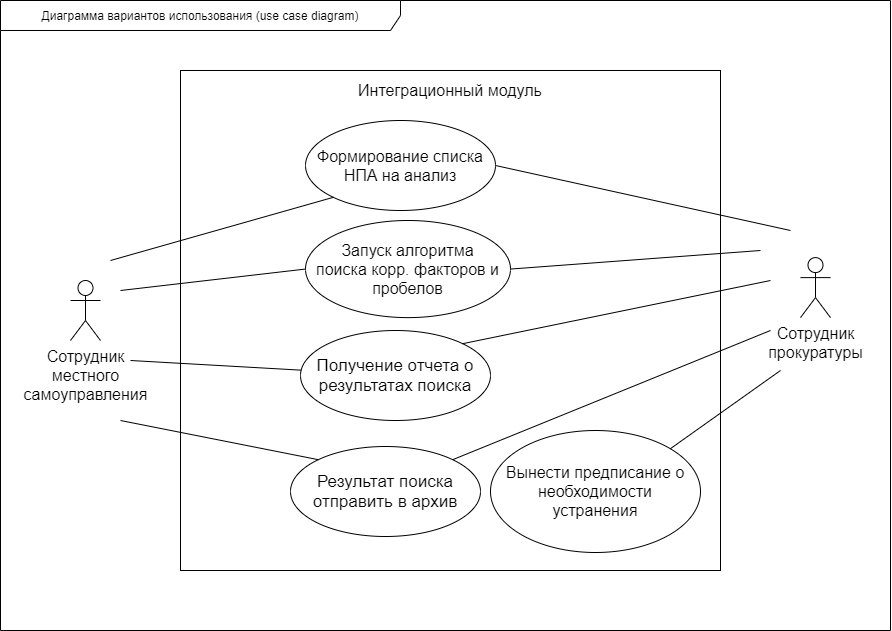

The diagram above was exported from draw.io. Its source (the exported page's mxGraphModel, read from the mxfile embedded in the PNG):
<mxGraphModel dx="1810" dy="2169" grid="1" gridSize="10" guides="1" tooltips="1" connect="1" arrows="1" fold="1" page="1" pageScale="1" pageWidth="1169" pageHeight="826" background="none" math="0" shadow="0">
  <root>
    <mxCell id="0" />
    <mxCell id="1" parent="0" />
    <mxCell id="E5nNj4ZsClf_n_vn0JpY-1" value="" style="group" vertex="1" connectable="0" parent="1">
      <mxGeometry x="370" y="-190" width="540" height="500" as="geometry" />
    </mxCell>
    <mxCell id="zKADX5YJscfgXHAa3air-2" value="" style="rounded=0;whiteSpace=wrap;html=1;" parent="E5nNj4ZsClf_n_vn0JpY-1" vertex="1">
      <mxGeometry width="540" height="500" as="geometry" />
    </mxCell>
    <mxCell id="zKADX5YJscfgXHAa3air-3" value="&lt;font style=&quot;font-size: 16px&quot;&gt;Интеграционный модуль&lt;/font&gt;" style="text;html=1;strokeColor=none;fillColor=none;align=center;verticalAlign=middle;whiteSpace=wrap;rounded=0;" parent="E5nNj4ZsClf_n_vn0JpY-1" vertex="1">
      <mxGeometry x="20" y="10" width="500" height="20" as="geometry" />
    </mxCell>
    <mxCell id="zKADX5YJscfgXHAa3air-12" value="&lt;font style=&quot;font-size: 16px&quot;&gt;Вынести предписание о необходимости&lt;br&gt;устранения&lt;/font&gt;" style="ellipse;whiteSpace=wrap;html=1;" parent="E5nNj4ZsClf_n_vn0JpY-1" vertex="1">
      <mxGeometry x="310" y="360" width="210" height="122" as="geometry" />
    </mxCell>
    <mxCell id="zKADX5YJscfgXHAa3air-9" value="&lt;span style=&quot;font-size: 17px&quot;&gt;Результат поиска отправить в архив&lt;/span&gt;" style="ellipse;whiteSpace=wrap;html=1;" parent="E5nNj4ZsClf_n_vn0JpY-1" vertex="1">
      <mxGeometry x="110" y="376" width="190" height="90" as="geometry" />
    </mxCell>
    <mxCell id="31887JfQ04T_51z_vyh9-67" value="Диаграмма вариантов использования (use case diagram)" style="shape=umlFrame;whiteSpace=wrap;html=1;width=400;height=30;" parent="1" vertex="1">
      <mxGeometry x="190" y="-260" width="890" height="630" as="geometry" />
    </mxCell>
    <mxCell id="zKADX5YJscfgXHAa3air-4" value="Сотрудник&lt;br style=&quot;font-size: 16px;&quot;&gt;местного&lt;br style=&quot;font-size: 16px;&quot;&gt;самоуправления" style="shape=umlActor;verticalLabelPosition=bottom;verticalAlign=top;html=1;outlineConnect=0;fontSize=16;" parent="1" vertex="1">
      <mxGeometry x="260" y="20" width="30" height="60" as="geometry" />
    </mxCell>
    <mxCell id="zKADX5YJscfgXHAa3air-5" value="Сотрудник&lt;br style=&quot;font-size: 16px;&quot;&gt;прокуратуры" style="shape=umlActor;verticalLabelPosition=bottom;verticalAlign=top;html=1;outlineConnect=0;fontSize=16;" parent="1" vertex="1">
      <mxGeometry x="990" y="-2.8900000000000006" width="30" height="60" as="geometry" />
    </mxCell>
    <mxCell id="zKADX5YJscfgXHAa3air-6" value="&lt;font style=&quot;font-size: 16px&quot;&gt;Формирование списка&lt;br&gt;НПА на анализ&lt;/font&gt;" style="ellipse;whiteSpace=wrap;html=1;" parent="1" vertex="1">
      <mxGeometry x="495" y="-140" width="190" height="90" as="geometry" />
    </mxCell>
    <mxCell id="zKADX5YJscfgXHAa3air-7" value="&lt;font style=&quot;font-size: 16px&quot;&gt;Запуск алгоритма&lt;br&gt;поиска корр. факторов и пробелов&lt;/font&gt;" style="ellipse;whiteSpace=wrap;html=1;" parent="1" vertex="1">
      <mxGeometry x="495" y="-40" width="205" height="97.11" as="geometry" />
    </mxCell>
    <mxCell id="zKADX5YJscfgXHAa3air-8" value="&lt;font style=&quot;font-size: 17px;&quot;&gt;Получение отчета о результатах поиска&lt;/font&gt;" style="ellipse;whiteSpace=wrap;html=1;fontSize=17;" parent="1" vertex="1">
      <mxGeometry x="490" y="70" width="190" height="90" as="geometry" />
    </mxCell>
    <mxCell id="zKADX5YJscfgXHAa3air-15" value="" style="endArrow=none;html=1;fontSize=16;exitX=1;exitY=0.5;exitDx=0;exitDy=0;" parent="1" source="zKADX5YJscfgXHAa3air-6" edge="1">
      <mxGeometry width="50" height="50" relative="1" as="geometry">
        <mxPoint x="620" y="-10" as="sourcePoint" />
        <mxPoint x="980" y="-30" as="targetPoint" />
      </mxGeometry>
    </mxCell>
    <mxCell id="zKADX5YJscfgXHAa3air-16" value="" style="endArrow=none;html=1;fontSize=16;exitX=1;exitY=0.5;exitDx=0;exitDy=0;" parent="1" source="zKADX5YJscfgXHAa3air-7" edge="1">
      <mxGeometry width="50" height="50" relative="1" as="geometry">
        <mxPoint x="620" y="-10" as="sourcePoint" />
        <mxPoint x="950" y="-10" as="targetPoint" />
      </mxGeometry>
    </mxCell>
    <mxCell id="zKADX5YJscfgXHAa3air-17" value="" style="endArrow=none;html=1;fontSize=16;exitX=1;exitY=0;exitDx=0;exitDy=0;" parent="1" source="zKADX5YJscfgXHAa3air-8" edge="1">
      <mxGeometry width="50" height="50" relative="1" as="geometry">
        <mxPoint x="620" y="-10" as="sourcePoint" />
        <mxPoint x="960" y="20" as="targetPoint" />
      </mxGeometry>
    </mxCell>
    <mxCell id="zKADX5YJscfgXHAa3air-18" value="" style="endArrow=none;html=1;fontSize=16;exitX=1;exitY=0;exitDx=0;exitDy=0;" parent="1" source="zKADX5YJscfgXHAa3air-9" edge="1">
      <mxGeometry width="50" height="50" relative="1" as="geometry">
        <mxPoint x="620" y="-10" as="sourcePoint" />
        <mxPoint x="960" y="70" as="targetPoint" />
      </mxGeometry>
    </mxCell>
    <mxCell id="zKADX5YJscfgXHAa3air-19" value="" style="endArrow=none;html=1;fontSize=16;exitX=1;exitY=0;exitDx=0;exitDy=0;" parent="1" source="zKADX5YJscfgXHAa3air-12" edge="1">
      <mxGeometry width="50" height="50" relative="1" as="geometry">
        <mxPoint x="620" y="-10" as="sourcePoint" />
        <mxPoint x="970" y="110" as="targetPoint" />
      </mxGeometry>
    </mxCell>
    <mxCell id="zKADX5YJscfgXHAa3air-21" value="" style="endArrow=none;html=1;fontSize=16;entryX=0;entryY=1;entryDx=0;entryDy=0;" parent="1" target="zKADX5YJscfgXHAa3air-6" edge="1">
      <mxGeometry width="50" height="50" relative="1" as="geometry">
        <mxPoint x="300" as="sourcePoint" />
        <mxPoint x="670" y="-60" as="targetPoint" />
      </mxGeometry>
    </mxCell>
    <mxCell id="zKADX5YJscfgXHAa3air-22" value="" style="endArrow=none;html=1;fontSize=16;entryX=0;entryY=0.5;entryDx=0;entryDy=0;" parent="1" target="zKADX5YJscfgXHAa3air-7" edge="1">
      <mxGeometry width="50" height="50" relative="1" as="geometry">
        <mxPoint x="310" y="30" as="sourcePoint" />
        <mxPoint x="670" y="-60" as="targetPoint" />
      </mxGeometry>
    </mxCell>
    <mxCell id="zKADX5YJscfgXHAa3air-23" value="" style="endArrow=none;html=1;fontSize=16;" parent="1" target="zKADX5YJscfgXHAa3air-8" edge="1">
      <mxGeometry width="50" height="50" relative="1" as="geometry">
        <mxPoint x="320" y="100" as="sourcePoint" />
        <mxPoint x="670" y="-60" as="targetPoint" />
      </mxGeometry>
    </mxCell>
    <mxCell id="zKADX5YJscfgXHAa3air-24" value="" style="endArrow=none;html=1;fontSize=16;entryX=0;entryY=0;entryDx=0;entryDy=0;" parent="1" target="zKADX5YJscfgXHAa3air-9" edge="1">
      <mxGeometry width="50" height="50" relative="1" as="geometry">
        <mxPoint x="310" y="160" as="sourcePoint" />
        <mxPoint x="670" y="-60" as="targetPoint" />
      </mxGeometry>
    </mxCell>
  </root>
</mxGraphModel>